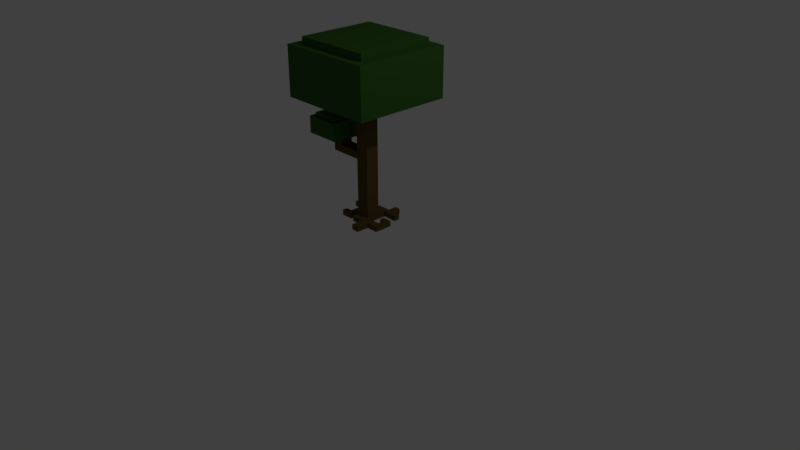 # Source: cube-tree-med.blend  (saved by Blender 2.78.0; exported with 4.5.12 LTS)
import bpy
from mathutils import Matrix  # noqa: F401  (used for matrix-valued properties, if any)

bpy.ops.wm.read_factory_settings(use_empty=True)
scene = bpy.context.scene
scene.name = 'Scene'

# ---- collections
col_collection_1 = bpy.data.collections.new('Collection 1'); scene.collection.children.link(col_collection_1)

# ---- materials (node trees are filled in below, after node groups)
mat_trunk = bpy.data.materials.new('Trunk')
mat_trunk.alpha_threshold = 0.0
mat_trunk.use_transparent_shadow = False
mat_trunk.diffuse_color = (0.1193, 0.07729, 0.02216, 1.0)
mat_trunk.roughness = 0.5
mat_leaves = bpy.data.materials.new('Leaves')
mat_leaves.alpha_threshold = 0.0
mat_leaves.use_transparent_shadow = False
mat_leaves.diffuse_color = (0.04217, 0.1282, 0.02243, 1.0)
mat_leaves.roughness = 0.5

# ---- material node trees

# ---- world
world_world = bpy.data.worlds.new('World'); scene.world = world_world
world_world.color = (0.05088, 0.05088, 0.05088)
world_world.use_sun_shadow = False
world_world.sun_shadow_jitter_overblur = 0.0
world_world.cycles.sampling_method = 'MANUAL'

# ---- cameras
cam_camera = bpy.data.cameras.new('Camera')
cam_camera.clip_end = 100.0
cam_camera.lens = 35.0
cam_camera.sensor_width = 32.0
cam_camera.sensor_height = 18.0
cam_camera.ortho_scale = 7.314
cam_camera.dof.focus_distance = 0.0
cam_camera.dof.aperture_fstop = 128.0

# ---- lights
light_lamp = bpy.data.lights.new('Lamp', 'POINT')
light_lamp.transmission_factor = 0.0
light_lamp.cutoff_distance = 30.0
light_lamp.energy = 100.0
light_lamp.shadow_buffer_clip_start = 1.001
light_lamp.shadow_soft_size = 0.1
light_lamp.shadow_maximum_resolution = 0.006
light_lamp.use_absolute_resolution = True

# ---- meshes
me_cube_001 = bpy.data.meshes.new('Cube.001')
me_cube_001.from_pydata([(0.1764, 0.1764, 0.01455), (0.1764, -0.1764, 0.01455), (-0.1764, 0.1764, 0.01455), (-0.1764, -0.1764, 0.01455), (0.1783, 0.1783, 1.634), (0.1783, -0.1783, 1.634), (-0.1783, 0.1783, 1.634), (-0.1783, -0.1783, 1.634), (0.1783, 0.1783, 2.999), (-0.1783, 0.1783, 2.999), (-0.1783, -0.1783, 2.999), (0.1783, -0.1783, 2.999), (0.1783, 0.1783, 1.827), (0.1783, -0.1783, 1.827), (-0.1783, -0.1783, 1.827), (-0.1783, 0.1783, 1.827), (-1.025, 0.1783, 1.634), (-1.025, -0.1783, 1.634), (-1.025, 0.1783, 1.827), (-1.025, -0.1783, 1.827), (-0.7894, -0.1783, 1.827), (-0.7894, -0.1783, 1.634), (-0.7894, 0.1783, 1.634), (-0.7894, 0.1783, 1.827), (-1.025, -0.1783, 2.034), (-1.025, 0.1783, 2.034), (-0.7894, -0.1783, 2.034), (-0.7894, 0.1783, 2.034), (0.7662, 0.7662, 2.999), (-0.7662, 0.7662, 2.999), (-0.7662, -0.7662, 2.999), (0.7662, -0.7662, 2.999), (0.7662, 0.7662, 3.196), (-0.7662, 0.7662, 3.196), (-0.7662, -0.7662, 3.196), (0.7662, -0.7662, 3.196), (1.273, 1.273, 3.196), (-1.273, 1.273, 3.196), (-1.273, -1.273, 3.196), (1.273, -1.273, 3.196), (1.273, 1.273, 4.467), (-1.273, 1.273, 4.467), (-1.273, -1.273, 4.467), (1.273, -1.273, 4.467), (-1.259, -0.5324, 2.043), (-1.259, 0.5324, 2.043), (-0.5554, -0.5324, 2.043), (-0.5554, 0.5324, 2.043), (-0.5554, 0.5324, 2.116), (-0.5554, -0.5324, 2.116), (-1.259, 0.5324, 2.116), (-1.259, -0.5324, 2.116), (1.029, 1.029, 4.467), (-1.029, 1.029, 4.467), (-1.029, -1.029, 4.467), (1.029, -1.029, 4.467), (1.029, 1.029, 4.647), (-1.029, 1.029, 4.647), (-1.029, -1.029, 4.647), (1.029, -1.029, 4.647), (-0.4664, 0.6671, 2.125), (-0.4664, -0.6671, 2.125), (-1.348, 0.6671, 2.125), (-1.348, -0.6671, 2.125), (-0.4664, 0.6671, 2.569), (-0.4664, -0.6671, 2.569), (-1.348, 0.6671, 2.569), (-1.348, -0.6671, 2.569), (-0.1766, -0.1766, 0.1551), (-0.1766, 0.1766, 0.1551), (0.1766, 0.1766, 0.1551), (0.1766, -0.1766, 0.1551), (0.1764, -0.3607, 0.01434), (-0.1764, -0.3607, 0.01434), (0.1766, -0.3608, 0.1549), (-0.1766, -0.3608, 0.1549), (0.3789, -0.1766, 0.1549), (0.3788, -0.1764, 0.01432), (0.3789, -0.3608, 0.1547), (0.3788, -0.3607, 0.01411), (0.1766, -0.6853, 0.1545), (0.1764, -0.6851, 0.01397), (0.3789, -0.6853, 0.1543), (0.3788, -0.6851, 0.01374), (-0.314, 0.1764, 0.01433), (-0.314, -0.1764, 0.01433), (-0.3142, 0.1766, 0.1549), (-0.3142, -0.1766, 0.1549), (-0.4497, 0.1764, 0.01417), (-0.4497, -0.1764, 0.01417), (-0.4499, 0.1766, 0.1547), (-0.4499, -0.1766, 0.1547), (-0.314, -0.3136, 0.01401), (-0.3142, -0.3138, 0.1546), (-0.4497, -0.3136, 0.01385), (-0.4499, -0.3138, 0.1544), (-0.3142, 0.2675, 0.1548), (-0.314, 0.2673, 0.01423), (-0.4499, 0.2675, 0.1546), (-0.4497, 0.2673, 0.01407), (-0.3142, 0.3859, 0.1546), (-0.314, 0.3858, 0.01401), (-0.4499, 0.3859, 0.1544), (-0.4497, 0.3858, 0.01385), (-0.7964, 0.2675, 0.1543), (-0.7962, 0.2673, 0.01374), (-0.7964, 0.3859, 0.1541), (-0.7962, 0.3858, 0.01352), (0.1764, 0.3854, 0.01431), (-0.1764, 0.3854, 0.01431), (-0.1766, 0.3855, 0.1549), (0.1766, 0.3855, 0.1549), (0.1764, 0.5332, 0.01414), (-0.1764, 0.5332, 0.01414), (-0.1766, 0.5333, 0.1547), (0.1766, 0.5333, 0.1547), (0.3254, 0.3854, 0.01414), (0.3255, 0.3855, 0.1547), (0.3254, 0.5332, 0.01397), (0.3255, 0.5333, 0.1545), (0.1764, 0.7669, 0.01387), (0.1766, 0.7671, 0.1544), (0.3254, 0.7669, 0.0137), (0.3255, 0.7671, 0.1543), (0.5637, -0.1766, 0.1547), (0.5636, -0.1764, 0.01411), (0.5637, -0.3608, 0.1544), (0.5636, -0.3607, 0.0139), (0.6858, -0.1766, 0.1546), (0.6857, -0.1764, 0.01403), (0.6858, -0.3608, 0.1544), (0.6857, -0.3607, 0.01382), (0.5637, 0.006521, 0.1549), (0.5636, 0.006682, 0.01432), (0.6858, 0.006521, 0.1548), (0.6857, 0.006682, 0.01424), (0.5637, 0.121, 0.155), (0.5636, 0.1211, 0.01445), (0.6858, 0.121, 0.1549), (0.6857, 0.1211, 0.01437), (0.4266, 0.006521, 0.155), (0.4265, 0.006682, 0.01447), (0.4266, 0.121, 0.1552), (0.4265, 0.1211, 0.0146), (-0.6245, -0.1764, 0.01404), (-0.6247, -0.1766, 0.1546), (-0.6245, -0.3136, 0.01372), (-0.6247, -0.3138, 0.1543), (0.5507, 0.3854, 0.01388), (0.5509, 0.3855, 0.1544), (0.5507, 0.5332, 0.01371), (0.5509, 0.5333, 0.1543), (-0.546, 0.5466, 2.569), (-0.546, -0.5466, 2.569), (-1.268, 0.5466, 2.569), (-1.268, -0.5466, 2.569), (-0.546, 0.5466, 2.649), (-0.546, -0.5466, 2.649), (-1.268, 0.5466, 2.649), (-1.268, -0.5466, 2.649)], [], [(69, 68, 7, 6), (71, 70, 4, 5), (68, 71, 5, 7), (70, 69, 6, 4), (13, 12, 8, 11), (10, 11, 31, 30), (15, 14, 10, 9), (14, 13, 11, 10), (12, 15, 9, 8), (4, 6, 15, 12), (7, 5, 13, 14), (21, 20, 19, 17), (5, 4, 12, 13), (16, 17, 19, 18), (22, 21, 17, 16), (23, 22, 16, 18), (18, 19, 24, 25), (14, 15, 23, 20), (15, 6, 22, 23), (6, 7, 21, 22), (7, 14, 20, 21), (25, 24, 44, 45), (20, 23, 27, 26), (19, 20, 26, 24), (23, 18, 25, 27), (31, 28, 32, 35), (8, 9, 29, 28), (11, 8, 28, 31), (9, 10, 30, 29), (34, 35, 39, 38), (29, 30, 34, 33), (30, 31, 35, 34), (28, 29, 33, 32), (39, 36, 40, 43), (32, 33, 37, 36), (35, 32, 36, 39), (33, 34, 38, 37), (41, 42, 54, 53), (37, 38, 42, 41), (38, 39, 43, 42), (36, 37, 41, 40), (44, 46, 49, 51), (26, 27, 47, 46), (24, 26, 46, 44), (27, 25, 45, 47), (46, 47, 48, 49), (45, 44, 51, 50), (50, 51, 63, 62), (47, 45, 50, 48), (54, 55, 59, 58), (42, 43, 55, 54), (40, 41, 53, 52), (43, 40, 52, 55), (57, 58, 59, 56), (52, 53, 57, 56), (55, 52, 56, 59), (53, 54, 58, 57), (62, 63, 67, 66), (48, 50, 62, 60), (51, 49, 61, 63), (49, 48, 60, 61), (66, 67, 155, 154), (60, 62, 66, 64), (63, 61, 65, 67), (61, 60, 64, 65), (2, 0, 1, 3), (69, 70, 111, 110), (3, 1, 72, 73), (1, 0, 70, 71), (3, 68, 87, 85), (73, 72, 74, 75), (1, 71, 76, 77), (68, 3, 73, 75), (71, 68, 75, 74), (76, 78, 126, 124), (79, 78, 82, 83), (71, 74, 78, 76), (72, 1, 77, 79), (80, 81, 83, 82), (72, 79, 83, 81), (74, 72, 81, 80), (78, 74, 80, 82), (87, 86, 90, 91), (69, 2, 84, 86), (68, 69, 86, 87), (2, 3, 85, 84), (88, 89, 91, 90), (88, 90, 98, 99), (89, 94, 146, 144), (84, 85, 89, 88), (92, 93, 95, 94), (89, 85, 92, 94), (85, 87, 93, 92), (87, 91, 95, 93), (97, 99, 103, 101), (84, 88, 99, 97), (86, 84, 97, 96), (90, 86, 96, 98), (100, 101, 103, 102), (98, 102, 106, 104), (98, 96, 100, 102), (96, 97, 101, 100), (105, 104, 106, 107), (99, 98, 104, 105), (103, 99, 105, 107), (102, 103, 107, 106), (110, 111, 115, 114), (70, 0, 108, 111), (0, 2, 109, 108), (2, 69, 110, 109), (112, 113, 114, 115), (109, 110, 114, 113), (115, 111, 117, 119), (108, 109, 113, 112), (117, 116, 148, 149), (112, 115, 121, 120), (108, 112, 118, 116), (111, 108, 116, 117), (120, 121, 123, 122), (115, 119, 123, 121), (119, 118, 122, 123), (118, 112, 120, 122), (127, 125, 129, 131), (78, 79, 127, 126), (79, 77, 125, 127), (77, 76, 124, 125), (129, 128, 130, 131), (125, 124, 132, 133), (124, 126, 130, 128), (126, 127, 131, 130), (134, 135, 139, 138), (124, 128, 134, 132), (129, 125, 133, 135), (128, 129, 135, 134), (137, 136, 138, 139), (135, 133, 137, 139), (136, 137, 143, 142), (132, 134, 138, 136), (141, 140, 142, 143), (132, 136, 142, 140), (133, 132, 140, 141), (137, 133, 141, 143), (145, 144, 146, 147), (91, 89, 144, 145), (95, 91, 145, 147), (94, 95, 147, 146), (149, 148, 150, 151), (116, 118, 150, 148), (118, 119, 151, 150), (119, 117, 149, 151), (154, 155, 159, 158), (64, 66, 154, 152), (67, 65, 153, 155), (65, 64, 152, 153), (159, 157, 156, 158), (152, 154, 158, 156), (155, 153, 157, 159), (153, 152, 156, 157)])
me_cube_001.polygons.foreach_set('material_index', [0, 0, 0, 0, 0, 1, 0, 0, 0, 0, 0, 0, 0, 0, 0, 0, 0, 0, 0, 0, 0, 1, 0, 0, 0, 1, 1, 1, 1, 1, 1, 1, 1, 1, 1, 1, 1, 1, 1, 1, 1, 1, 1, 1, 1, 1, 1, 1, 1, 1, 1, 1, 1, 1, 1, 1, 1, 1, 1, 1, 1, 1, 1, 1, 1, 0, 0, 0, 0, 0, 0, 0, 0, 0, 0, 0, 0, 0, 0, 0, 0, 0, 0, 0, 0, 0, 0, 0, 0, 0, 0, 0, 0, 0, 0, 0, 0, 0, 0, 0, 0, 0, 0, 0, 0, 0, 0, 0, 0, 0, 0, 0, 0, 0, 0, 0, 0, 0, 0, 0, 0, 0, 0, 0, 0, 0, 0, 0, 0, 0, 0, 0, 0, 0, 0, 0, 0, 0, 0, 0, 0, 0, 0, 0, 0, 0, 0, 0, 0, 0, 1, 1, 1, 1, 1, 1, 1, 1])
me_cube_001.materials.append(mat_trunk)
me_cube_001.materials.append(mat_leaves)
me_cube_001.use_remesh_preserve_volume = False
me_cube_001.use_remesh_preserve_attributes = False
me_cube_001.use_mirror_vertex_groups = False
me_cube_001.update()

# ---- objects
ob_cube_001 = bpy.data.objects.new('Cube.001', me_cube_001)
ob_lamp = bpy.data.objects.new('Lamp', light_lamp)
ob_camera = bpy.data.objects.new('Camera', cam_camera)

# ---- transforms, parenting, visibility, modifiers, constraints
ob_cube_001.location = (0.0, 0.0, 0.4946)
ob_cube_001.scale = (0.5, 0.5, 0.5)
ob_cube_001.lock_rotations_4d = False
ob_cube_001.empty_display_type = 'ARROWS'
ob_cube_001.lineart.crease_threshold = 0.0
ob_lamp.location = (4.076, 1.005, 5.904)
ob_lamp.rotation_euler = (0.6503, 0.05522, 1.866)
ob_lamp.lock_rotations_4d = False
ob_lamp.empty_display_type = 'ARROWS'
ob_lamp.color = (0.0, 0.0, 0.0, 0.0)
ob_lamp.lineart.crease_threshold = 0.0
ob_camera.location = (7.481, -6.508, 5.344)
ob_camera.rotation_euler = (1.109, 0.0, 0.8149)
ob_camera.lock_rotations_4d = False
ob_camera.empty_display_type = 'ARROWS'
ob_camera.color = (0.0, 0.0, 0.0, 0.0)
ob_camera.display_type = 'WIRE'
ob_camera.lineart.crease_threshold = 0.0

# ---- collection membership
col_collection_1.objects.link(ob_cube_001)
col_collection_1.objects.link(ob_lamp)
col_collection_1.objects.link(ob_camera)

# ---- scene / render settings (as saved in the file)
scene.camera = ob_camera
scene.frame_start = 1; scene.frame_end = 250; scene.frame_set(2)
scene.render.engine = 'BLENDER_EEVEE_NEXT'
scene.render.resolution_percentage = 50
scene.render.dither_intensity = 0.0
scene.cycles.use_denoising = False
scene.cycles.samples = 128
scene.cycles.sampling_pattern = 'TABULATED_SOBOL'
scene.cycles.light_sampling_threshold = 0.0
scene.cycles.use_adaptive_sampling = False
scene.cycles.use_light_tree = False
scene.cycles.blur_glossy = 0.0
scene.cycles.sample_clamp_indirect = 0.0
scene.view_settings.view_transform = 'Standard'
bpy.context.view_layer.update()
